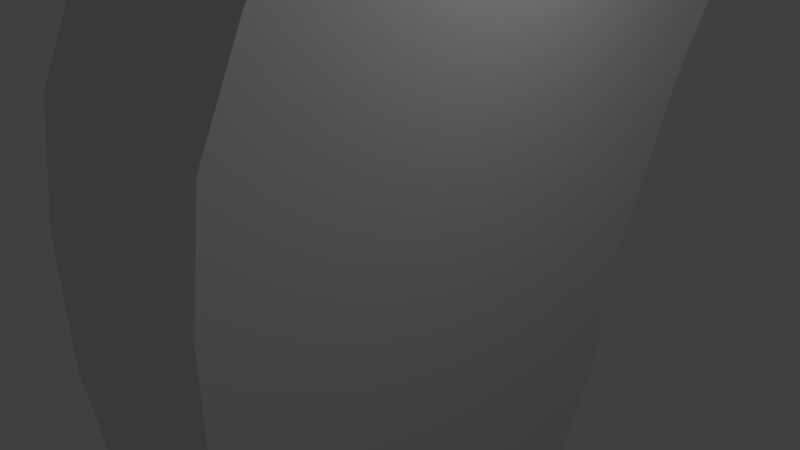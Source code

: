 # Source: SENSOR_JUMPER_V2.blend  (saved by Blender 2.79.0; exported with 4.5.12 LTS)
import bpy
from mathutils import Matrix  # noqa: F401  (used for matrix-valued properties, if any)

bpy.ops.wm.read_factory_settings(use_empty=True)
scene = bpy.context.scene
scene.name = 'Scene'

# ---- collections
col_collection_1 = bpy.data.collections.new('Collection 1'); scene.collection.children.link(col_collection_1)
col_collection_2 = bpy.data.collections.new('Collection 2'); scene.collection.children.link(col_collection_2)
col_collection_2.hide_render = True
col_collection_2.hide_viewport = True
col_collection_3 = bpy.data.collections.new('Collection 3'); scene.collection.children.link(col_collection_3)
col_collection_3.hide_render = True
col_collection_3.hide_viewport = True
col_collection_4 = bpy.data.collections.new('Collection 4'); scene.collection.children.link(col_collection_4)
col_collection_4.hide_render = True
col_collection_4.hide_viewport = True
col_collection_5 = bpy.data.collections.new('Collection 5'); scene.collection.children.link(col_collection_5)
col_collection_5.hide_render = True
col_collection_5.hide_viewport = True

# ---- materials (node trees are filled in below, after node groups)
mat_material = bpy.data.materials.new('Material')
mat_material.alpha_threshold = 0.0
mat_material.use_transparent_shadow = False
mat_material.roughness = 0.5
mat_material.line_color = (0.0, 0.0, 0.0, 1.0)

# ---- material node trees

# ---- world
world_world = bpy.data.worlds.new('World'); scene.world = world_world
world_world.color = (0.05088, 0.05088, 0.05088)
world_world.use_sun_shadow = False
world_world.sun_shadow_jitter_overblur = 0.0
world_world.cycles.sampling_method = 'MANUAL'

# ---- cameras
cam_camera = bpy.data.cameras.new('Camera')
cam_camera.clip_end = 100.0
cam_camera.lens = 35.0
cam_camera.sensor_width = 32.0
cam_camera.sensor_height = 18.0
cam_camera.ortho_scale = 7.314
cam_camera.dof.focus_distance = 0.0
cam_camera.dof.aperture_fstop = 128.0

# ---- lights
light_lamp = bpy.data.lights.new('Lamp', 'POINT')
light_lamp.transmission_factor = 0.0
light_lamp.cutoff_distance = 30.0
light_lamp.energy = 100.0
light_lamp.shadow_buffer_clip_start = 1.001
light_lamp.shadow_soft_size = 0.1
light_lamp.shadow_maximum_resolution = 0.006
light_lamp.use_absolute_resolution = True

# ---- meshes
me_cylinder_001 = bpy.data.meshes.new('Cylinder.001')
me_cylinder_001.from_pydata([(1.2, 2.707, 0.08313), (1.2, 0.5085, 0.4425), (1.2, 2.54, 0.2207), (1.2, 2.063, 0.3372), (1.2, 1.35, 0.4152), (1.2, -0.5085, 0.4425), (1.2, -2.707, 0.08313), (1.2, -1.35, 0.4152), (1.2, -2.063, 0.3372), (1.2, -2.54, 0.2207), (1.2, -2.707, -0.08313), (1.2, -0.5085, -0.4425), (1.2, -2.54, -0.2207), (1.2, -2.063, -0.3372), (1.2, -1.35, -0.4152), (1.2, 0.5085, -0.4425), (1.2, 2.707, -0.08313), (1.2, 1.35, -0.4152), (1.2, 2.063, -0.3372), (1.2, 2.54, -0.2207), (-1.2, 0.5085, 0.4425), (-1.2, 2.707, 0.08313), (-1.2, 1.35, 0.4152), (-1.2, 2.063, 0.3372), (-1.2, 2.54, 0.2207), (-1.2, -2.707, 0.08313), (-1.2, -0.5085, 0.4425), (-1.2, -2.54, 0.2207), (-1.2, -2.063, 0.3372), (-1.2, -1.35, 0.4152), (-1.2, -0.5085, -0.4425), (-1.2, -2.707, -0.08313), (-1.2, -1.35, -0.4152), (-1.2, -2.063, -0.3372), (-1.2, -2.54, -0.2207), (-1.2, 2.707, -0.08313), (-1.2, 0.5085, -0.4425), (-1.2, 2.54, -0.2207), (-1.2, 2.063, -0.3372), (-1.2, 1.35, -0.4152), (0.8566, -0.5085, -0.4425), (0.8566, -0.5085, 0.4425), (0.8315, -0.5556, -0.441), (0.8315, -0.5556, 0.441), (0.0, 1.0, -0.4265), (0.0, 1.0, 0.4265), (-0.1951, 0.9808, -0.4272), (-0.1951, 0.9808, 0.4272), (-0.3827, 0.9239, -0.429), (-0.3827, 0.9239, 0.429), (-0.9239, -0.3827, -0.4425), (-0.9239, -0.3827, 0.4425), (-0.8566, -0.5085, -0.4425), (-0.8566, -0.5085, 0.4425), (-0.8315, -0.5556, -0.441), (-0.8315, -0.5556, 0.441), (-0.9808, -0.1951, -0.4425), (-0.9808, -0.1951, 0.4425), (-0.7071, -0.7071, 0.4361), (-0.7071, -0.7071, -0.4361), (-0.1951, -0.9808, 0.4272), (-0.1951, -0.9808, -0.4272), (-3.258e-07, -1.0, 0.4265), (-3.258e-07, -1.0, -0.4265), (-0.3827, -0.9239, 0.429), (-0.3827, -0.9239, -0.429), (0.9808, 0.1951, -0.4425), (0.9808, 0.1951, 0.4425), (0.5556, 0.8315, -0.432), (0.5556, 0.8315, 0.432), (1.0, 7.55e-08, -0.4425), (1.0, 7.55e-08, 0.4425), (0.9239, 0.3827, -0.4425), (0.9239, 0.3827, 0.4425), (0.1951, -0.9808, -0.4272), (0.1951, -0.9808, 0.4272), (-0.7071, 0.7071, -0.4361), (-0.7071, 0.7071, 0.4361), (-0.5556, 0.8315, -0.432), (-0.5556, 0.8315, 0.432), (-0.8315, 0.5556, -0.441), (-0.8315, 0.5556, 0.441), (0.9808, -0.1951, -0.4425), (0.9808, -0.1951, 0.4425), (0.5556, -0.8315, -0.432), (0.5556, -0.8315, 0.432), (0.7071, -0.7071, -0.4361), (0.7071, -0.7071, 0.4361), (0.9239, -0.3827, -0.4425), (0.9239, -0.3827, 0.4425), (-1.0, 9.656e-07, -0.4425), (-1.0, 9.656e-07, 0.4425), (-0.5556, -0.8315, 0.432), (-0.5556, -0.8315, -0.432), (-0.9808, 0.1951, -0.4425), (-0.9808, 0.1951, 0.4425), (0.7071, 0.7071, -0.4361), (0.7071, 0.7071, 0.4361), (0.3827, -0.9239, -0.429), (0.3827, -0.9239, 0.429), (0.8315, 0.5556, -0.441), (0.8315, 0.5556, 0.441), (0.8566, 0.5085, -0.4425), (0.8566, 0.5085, 0.4425), (-0.9239, 0.3827, -0.4425), (-0.9239, 0.3827, 0.4425), (-0.8566, 0.5085, -0.4425), (-0.8566, 0.5085, 0.4425), (0.3827, 0.9239, -0.429), (0.3827, 0.9239, 0.429), (0.1951, 0.9808, -0.4272), (0.1951, 0.9808, 0.4272), (1.2, 3.611, -0.1671), (-1.2, 3.611, -0.1671), (1.2, 5.153, -0.4626), (-1.2, 5.153, -0.4626), (1.2, 4.555, -0.3587), (-1.2, 4.555, -0.3587), (1.2, 4.198, -0.2747), (-1.2, 4.198, -0.2747), (-1.2, 5.387, -0.4964), (-1.2, 5.419, -0.5173), (-1.2, 5.422, -0.5048), (-1.2, 5.449, -0.5118), (-1.2, 5.448, -0.5162), (1.2, 5.419, -0.5173), (1.2, 5.387, -0.4964), (1.2, 5.448, -0.5162), (1.2, 5.449, -0.5118), (1.2, 5.422, -0.5048)], [], [(37, 35, 119, 117), (0, 2, 3, 4, 1, 5, 7, 8, 9, 6, 10, 12, 13, 14, 11, 15, 17, 18, 19, 16), (11, 40, 88, 82, 70, 66, 72, 102, 15), (20, 22, 23, 24, 21, 35, 37, 38, 39, 36, 30, 32, 33, 34, 31, 25, 27, 28, 29, 26), (6, 25, 31, 10), (0, 21, 24, 2), (2, 24, 23, 3), (3, 23, 22, 4), (4, 22, 20, 107, 81, 77, 79, 49, 47, 45, 111, 109, 69, 97, 101, 103, 1), (5, 41, 43, 87, 85, 99, 75, 62, 60, 64, 92, 58, 55, 53, 26, 29, 7), (7, 29, 28, 8), (8, 28, 27, 9), (9, 27, 25, 6), (10, 31, 34, 12), (12, 34, 33, 13), (13, 33, 32, 14), (14, 32, 30, 52, 54, 59, 93, 65, 61, 63, 74, 98, 84, 86, 42, 40, 11), (15, 102, 100, 96, 68, 108, 110, 44, 46, 48, 78, 76, 80, 106, 36, 39, 17), (19, 18, 114, 116), (16, 19, 116, 118), (1, 103, 73, 67, 71, 83, 89, 41, 5), (82, 83, 71, 70), (86, 87, 43, 42), (42, 43, 41, 89, 88, 40), (94, 95, 91, 90), (66, 67, 73, 72), (70, 71, 67, 66), (100, 101, 97, 96), (44, 45, 47, 46), (61, 60, 62, 63), (80, 81, 107, 105, 104, 106), (63, 62, 75, 74), (46, 47, 49, 48), (96, 97, 69, 68), (93, 92, 64, 65), (53, 51, 57, 91, 95, 105, 107, 20, 26), (68, 69, 109, 108), (84, 85, 87, 86), (78, 79, 77, 76), (104, 105, 95, 94), (98, 99, 85, 84), (59, 58, 92, 93), (50, 51, 53, 55, 54, 52), (110, 111, 45, 44), (72, 73, 103, 101, 100, 102), (90, 91, 57, 56), (88, 89, 83, 82), (65, 64, 60, 61), (48, 49, 79, 78), (108, 109, 111, 110), (74, 75, 99, 98), (56, 57, 51, 50), (76, 77, 81, 80), (54, 55, 58, 59), (106, 104, 94, 90, 56, 50, 52, 30, 36), (113, 112, 118, 119), (39, 38, 115, 120, 122, 123, 124, 121), (114, 115, 117, 116), (116, 117, 119, 118), (35, 21, 113, 119), (38, 37, 117, 115), (0, 16, 118, 112), (18, 17, 125, 127, 128, 129, 126, 114), (21, 0, 112, 113), (126, 120, 115, 114), (120, 126, 129, 122), (122, 129, 128, 123), (123, 128, 127, 124), (124, 127, 125, 121), (17, 39, 121, 125)])
me_cylinder_001.materials.append(mat_material)
me_cylinder_001.use_remesh_preserve_volume = False
me_cylinder_001.use_remesh_preserve_attributes = False
me_cylinder_001.use_mirror_vertex_groups = False
me_cylinder_001.update()
me_cube_001 = bpy.data.meshes.new('Cube.001')
me_cube_001.from_pydata([(1.0, 1.0, -1.0), (1.0, -1.0, -1.0), (-1.0, -1.0, -1.0), (-1.0, 1.0, -1.0), (1.0, 1.0, 1.0), (1.0, -1.0, 1.0), (-1.0, -1.0, 1.0), (-1.0, 1.0, 1.0)], [], [(0, 1, 2, 3), (4, 7, 6, 5), (0, 4, 5, 1), (1, 5, 6, 2), (2, 6, 7, 3), (4, 0, 3, 7)])
me_cube_001.materials.append(mat_material)
me_cube_001.use_remesh_preserve_volume = False
me_cube_001.use_remesh_preserve_attributes = False
me_cube_001.use_mirror_vertex_groups = False
me_cube_001.update()
me_cube_002 = bpy.data.meshes.new('Cube.002')
me_cube_002.from_pydata([(1.0, 1.0, -1.0), (1.0, -1.0, -1.0), (-1.0, -1.0, -1.0), (-1.0, 1.0, -1.0), (1.0, 1.0, 1.0), (1.0, -1.0, 1.0), (-1.0, -1.0, 1.0), (-1.0, 1.0, 1.0)], [], [(0, 1, 2, 3), (4, 7, 6, 5), (0, 4, 5, 1), (1, 5, 6, 2), (2, 6, 7, 3), (4, 0, 3, 7)])
me_cube_002.materials.append(mat_material)
me_cube_002.use_remesh_preserve_volume = False
me_cube_002.use_remesh_preserve_attributes = False
me_cube_002.use_mirror_vertex_groups = False
me_cube_002.update()
me_cube_005 = bpy.data.meshes.new('Cube.005')
me_cube_005.from_pydata([(0.1879, 1.0, -1.0), (1.0, 0.1879, -1.0), (0.4986, 0.9382, -1.0), (0.7621, 0.7621, -1.0), (0.9382, 0.4986, -1.0), (1.0, -0.1879, -1.0), (0.1879, -1.0, -1.0), (0.9382, -0.4986, -1.0), (0.7621, -0.7621, -1.0), (0.4986, -0.9382, -1.0), (-0.1879, -1.0, -1.0), (-1.0, -0.1879, -1.0), (-0.4986, -0.9382, -1.0), (-0.7621, -0.7621, -1.0), (-0.9382, -0.4986, -1.0), (-1.0, 0.1879, -1.0), (-0.1879, 1.0, -1.0), (-0.9382, 0.4986, -1.0), (-0.7621, 0.7621, -1.0), (-0.4986, 0.9382, -1.0), (1.0, 0.1879, 1.0), (0.1879, 1.0, 1.0), (0.9382, 0.4986, 1.0), (0.7621, 0.7621, 1.0), (0.4986, 0.9382, 1.0), (0.1879, -1.0, 1.0), (1.0, -0.1879, 1.0), (0.4986, -0.9382, 1.0), (0.7621, -0.7621, 1.0), (0.9382, -0.4986, 1.0), (-1.0, -0.1879, 1.0), (-0.1879, -1.0, 1.0), (-0.9382, -0.4986, 1.0), (-0.7621, -0.7621, 1.0), (-0.4986, -0.9382, 1.0), (-0.1879, 1.0, 1.0), (-1.0, 0.1879, 1.0), (-0.4986, 0.9382, 1.0), (-0.7621, 0.7621, 1.0), (-0.9382, 0.4986, 1.0)], [], [(21, 0, 16, 35), (0, 2, 3, 4, 1, 5, 7, 8, 9, 6, 10, 12, 13, 14, 11, 15, 17, 18, 19, 16), (11, 30, 36, 15), (20, 22, 23, 24, 21, 35, 37, 38, 39, 36, 30, 32, 33, 34, 31, 25, 27, 28, 29, 26), (6, 25, 31, 10), (0, 21, 24, 2), (2, 24, 23, 3), (3, 23, 22, 4), (4, 22, 20, 1), (5, 26, 29, 7), (7, 29, 28, 8), (8, 28, 27, 9), (9, 27, 25, 6), (10, 31, 34, 12), (12, 34, 33, 13), (13, 33, 32, 14), (14, 32, 30, 11), (15, 36, 39, 17), (17, 39, 38, 18), (18, 38, 37, 19), (19, 37, 35, 16), (1, 20, 26, 5)])
me_cube_005.materials.append(mat_material)
me_cube_005.use_remesh_preserve_volume = False
me_cube_005.use_remesh_preserve_attributes = False
me_cube_005.use_mirror_vertex_groups = False
me_cube_005.update()
me_cube_004 = bpy.data.meshes.new('Cube.004')
me_cube_004.from_pydata([(0.1879, 1.0, -1.0), (1.0, 0.1879, -1.0), (0.4986, 0.9382, -1.0), (0.7621, 0.7621, -1.0), (0.9382, 0.4986, -1.0), (1.0, -0.1879, -1.0), (0.1879, -1.0, -1.0), (0.9382, -0.4986, -1.0), (0.7621, -0.7621, -1.0), (0.4986, -0.9382, -1.0), (-0.1879, -1.0, -1.0), (-1.0, -0.1879, -1.0), (-0.4986, -0.9382, -1.0), (-0.7621, -0.7621, -1.0), (-0.9382, -0.4986, -1.0), (-1.0, 0.1879, -1.0), (-0.1879, 1.0, -1.0), (-0.9382, 0.4986, -1.0), (-0.7621, 0.7621, -1.0), (-0.4986, 0.9382, -1.0), (1.0, 0.1879, 1.0), (0.1879, 1.0, 1.0), (0.9382, 0.4986, 1.0), (0.7621, 0.7621, 1.0), (0.4986, 0.9382, 1.0), (0.1879, -1.0, 1.0), (1.0, -0.1879, 1.0), (0.4986, -0.9382, 1.0), (0.7621, -0.7621, 1.0), (0.9382, -0.4986, 1.0), (-1.0, -0.1879, 1.0), (-0.1879, -1.0, 1.0), (-0.9382, -0.4986, 1.0), (-0.7621, -0.7621, 1.0), (-0.4986, -0.9382, 1.0), (-0.1879, 1.0, 1.0), (-1.0, 0.1879, 1.0), (-0.4986, 0.9382, 1.0), (-0.7621, 0.7621, 1.0), (-0.9382, 0.4986, 1.0)], [], [(21, 0, 16, 35), (0, 2, 3, 4, 1, 5, 7, 8, 9, 6, 10, 12, 13, 14, 11, 15, 17, 18, 19, 16), (11, 30, 36, 15), (20, 22, 23, 24, 21, 35, 37, 38, 39, 36, 30, 32, 33, 34, 31, 25, 27, 28, 29, 26), (6, 25, 31, 10), (0, 21, 24, 2), (2, 24, 23, 3), (3, 23, 22, 4), (4, 22, 20, 1), (5, 26, 29, 7), (7, 29, 28, 8), (8, 28, 27, 9), (9, 27, 25, 6), (10, 31, 34, 12), (12, 34, 33, 13), (13, 33, 32, 14), (14, 32, 30, 11), (15, 36, 39, 17), (17, 39, 38, 18), (18, 38, 37, 19), (19, 37, 35, 16), (1, 20, 26, 5)])
me_cube_004.materials.append(mat_material)
me_cube_004.use_remesh_preserve_volume = False
me_cube_004.use_remesh_preserve_attributes = False
me_cube_004.use_mirror_vertex_groups = False
me_cube_004.update()

# ---- objects
ob_cylinder_001 = bpy.data.objects.new('Cylinder.001', me_cylinder_001)
ob_lamp = bpy.data.objects.new('Lamp', light_lamp)
ob_camera = bpy.data.objects.new('Camera', cam_camera)
ob_cube_001 = bpy.data.objects.new('Cube.001', me_cube_001)
ob_cube_002 = bpy.data.objects.new('Cube.002', me_cube_002)
ob_cube_004 = bpy.data.objects.new('Cube.004', me_cube_005)
ob_cube_003 = bpy.data.objects.new('Cube.003', me_cube_004)

# ---- transforms, parenting, visibility, modifiers, constraints
ob_cylinder_001.location = (0.0, 0.0, 0.0)
ob_cylinder_001.rotation_euler = (-0.0, 3.142, -0.0)
ob_cylinder_001.scale = (1.25, 1.25, 11.3)
ob_cylinder_001.lineart.crease_threshold = 0.0
ob_lamp.location = (4.076, 1.005, 5.904)
ob_lamp.rotation_euler = (0.6503, 0.05522, 1.866)
ob_lamp.lock_rotations_4d = False
ob_lamp.empty_display_type = 'ARROWS'
ob_lamp.color = (0.0, 0.0, 0.0, 0.0)
ob_lamp.lineart.crease_threshold = 0.0
ob_camera.location = (7.481, -6.508, 5.344)
ob_camera.rotation_euler = (1.109, 0.0, 0.8149)
ob_camera.lock_rotations_4d = False
ob_camera.empty_display_type = 'ARROWS'
ob_camera.color = (0.0, 0.0, 0.0, 0.0)
ob_camera.display_type = 'WIRE'
ob_camera.lineart.crease_threshold = 0.0
ob_cube_001.location = (0.0, 0.0, 0.0)
ob_cube_001.scale = (5.0, 5.0, 1.5)
ob_cube_001.lock_rotations_4d = False
ob_cube_001.empty_display_type = 'ARROWS'
ob_cube_001.lineart.crease_threshold = 0.0
ob_cube_002.location = (0.0, 0.0, 0.0)
ob_cube_002.scale = (5.0, 3.0, 1.5)
ob_cube_002.lock_rotations_4d = False
ob_cube_002.empty_display_type = 'ARROWS'
ob_cube_002.lineart.crease_threshold = 0.0
ob_cube_004.location = (0.0, 0.0, 0.0)
ob_cube_004.scale = (5.0, 3.384, 1.5)
ob_cube_004.lock_rotations_4d = False
ob_cube_004.empty_display_type = 'ARROWS'
ob_cube_004.lineart.crease_threshold = 0.0
ob_cube_003.location = (0.0, 0.0, 0.0)
ob_cube_003.scale = (5.0, 3.0, 1.5)
ob_cube_003.lock_rotations_4d = False
ob_cube_003.empty_display_type = 'ARROWS'
ob_cube_003.lineart.crease_threshold = 0.0

# ---- collection membership
col_collection_1.objects.link(ob_cylinder_001)
col_collection_1.objects.link(ob_lamp)
col_collection_1.objects.link(ob_camera)
col_collection_2.objects.link(ob_cube_001)
col_collection_3.objects.link(ob_cube_002)
col_collection_4.objects.link(ob_cube_004)
col_collection_5.objects.link(ob_cube_003)

# ---- scene / render settings (as saved in the file)
scene.camera = ob_camera
scene.frame_start = 1; scene.frame_end = 250; scene.frame_set(1)
scene.render.engine = 'BLENDER_EEVEE_NEXT'
scene.render.resolution_percentage = 50
scene.render.dither_intensity = 0.0
scene.cycles.use_denoising = False
scene.cycles.samples = 128
scene.cycles.sampling_pattern = 'TABULATED_SOBOL'
scene.cycles.use_adaptive_sampling = False
scene.cycles.use_light_tree = False
scene.cycles.blur_glossy = 0.0
scene.cycles.sample_clamp_indirect = 0.0
scene.view_settings.view_transform = 'Standard'
bpy.context.view_layer.update()
